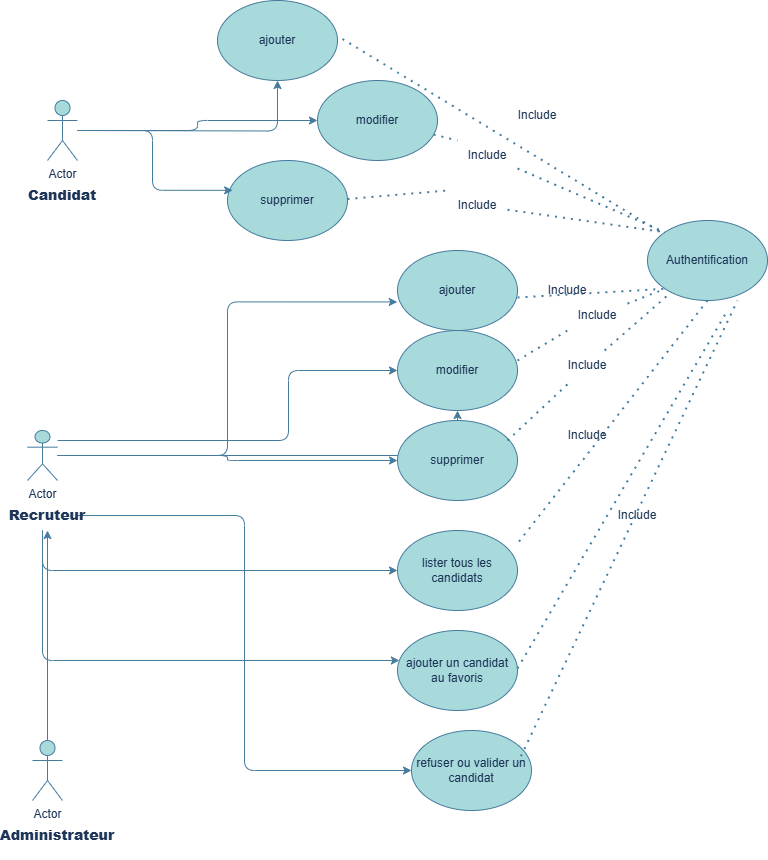

The diagram above was exported from draw.io. Its source (the exported page's mxGraphModel, read from the mxfile embedded in the PNG):
<mxGraphModel dx="1603" dy="865" grid="1" gridSize="10" guides="1" tooltips="1" connect="1" arrows="1" fold="1" page="1" pageScale="1" pageWidth="827" pageHeight="1169" background="#FFFFFF" math="0" shadow="0" adaptiveColors="none">
  <root>
    <mxCell id="0" />
    <mxCell id="1" parent="0" />
    <mxCell id="sb6zM4ZD_1P5fVImr1PI-2" style="edgeStyle=orthogonalEdgeStyle;rounded=1;orthogonalLoop=1;jettySize=auto;html=1;entryX=0;entryY=0.5;entryDx=0;entryDy=0;labelBackgroundColor=none;strokeColor=#457B9D;fontColor=default;" edge="1" parent="1" target="sb6zM4ZD_1P5fVImr1PI-4">
      <mxGeometry relative="1" as="geometry">
        <mxPoint x="340" y="370" as="targetPoint" />
        <mxPoint x="60" y="440" as="sourcePoint" />
        <Array as="points">
          <mxPoint x="291" y="440" />
          <mxPoint x="291" y="370" />
        </Array>
      </mxGeometry>
    </mxCell>
    <mxCell id="sb6zM4ZD_1P5fVImr1PI-6" style="edgeStyle=orthogonalEdgeStyle;rounded=1;orthogonalLoop=1;jettySize=auto;html=1;labelBackgroundColor=none;strokeColor=#457B9D;fontColor=default;" edge="1" parent="1" source="sb6zM4ZD_1P5fVImr1PI-1" target="sb6zM4ZD_1P5fVImr1PI-4">
      <mxGeometry relative="1" as="geometry" />
    </mxCell>
    <mxCell id="sb6zM4ZD_1P5fVImr1PI-12" style="edgeStyle=orthogonalEdgeStyle;rounded=1;orthogonalLoop=1;jettySize=auto;html=1;labelBackgroundColor=none;strokeColor=#457B9D;fontColor=default;" edge="1" parent="1" source="sb6zM4ZD_1P5fVImr1PI-1" target="sb6zM4ZD_1P5fVImr1PI-7">
      <mxGeometry relative="1" as="geometry" />
    </mxCell>
    <mxCell id="sb6zM4ZD_1P5fVImr1PI-13" style="edgeStyle=orthogonalEdgeStyle;rounded=1;orthogonalLoop=1;jettySize=auto;html=1;labelBackgroundColor=none;strokeColor=#457B9D;fontColor=default;" edge="1" parent="1" source="sb6zM4ZD_1P5fVImr1PI-56" target="sb6zM4ZD_1P5fVImr1PI-10">
      <mxGeometry relative="1" as="geometry">
        <Array as="points">
          <mxPoint x="45" y="570" />
        </Array>
      </mxGeometry>
    </mxCell>
    <mxCell id="sb6zM4ZD_1P5fVImr1PI-14" style="edgeStyle=orthogonalEdgeStyle;rounded=1;orthogonalLoop=1;jettySize=auto;html=1;labelBackgroundColor=none;strokeColor=#457B9D;fontColor=default;" edge="1" parent="1" source="sb6zM4ZD_1P5fVImr1PI-56" target="sb6zM4ZD_1P5fVImr1PI-11">
      <mxGeometry relative="1" as="geometry">
        <Array as="points">
          <mxPoint x="45" y="660" />
        </Array>
      </mxGeometry>
    </mxCell>
    <mxCell id="sb6zM4ZD_1P5fVImr1PI-1" value="Actor" style="shape=umlActor;verticalLabelPosition=bottom;verticalAlign=top;html=1;outlineConnect=0;rounded=1;labelBackgroundColor=none;fillColor=#A8DADC;strokeColor=#457B9D;fontColor=#1D3557;" vertex="1" parent="1">
      <mxGeometry x="30" y="430" width="30" height="50" as="geometry" />
    </mxCell>
    <mxCell id="sb6zM4ZD_1P5fVImr1PI-3" value="ajouter" style="ellipse;whiteSpace=wrap;html=1;rounded=1;labelBackgroundColor=none;fillColor=#A8DADC;strokeColor=#457B9D;fontColor=#1D3557;" vertex="1" parent="1">
      <mxGeometry x="400" y="250" width="120" height="80" as="geometry" />
    </mxCell>
    <mxCell id="sb6zM4ZD_1P5fVImr1PI-4" value="modifier" style="ellipse;whiteSpace=wrap;html=1;rounded=1;labelBackgroundColor=none;fillColor=#A8DADC;strokeColor=#457B9D;fontColor=#1D3557;" vertex="1" parent="1">
      <mxGeometry x="400" y="330" width="120" height="80" as="geometry" />
    </mxCell>
    <mxCell id="sb6zM4ZD_1P5fVImr1PI-7" value="supprimer" style="ellipse;whiteSpace=wrap;html=1;rounded=1;labelBackgroundColor=none;fillColor=#A8DADC;strokeColor=#457B9D;fontColor=#1D3557;" vertex="1" parent="1">
      <mxGeometry x="400" y="420" width="120" height="80" as="geometry" />
    </mxCell>
    <mxCell id="sb6zM4ZD_1P5fVImr1PI-10" value="lister tous les candidats" style="ellipse;whiteSpace=wrap;html=1;rounded=1;labelBackgroundColor=none;fillColor=#A8DADC;strokeColor=#457B9D;fontColor=#1D3557;" vertex="1" parent="1">
      <mxGeometry x="400" y="530" width="120" height="80" as="geometry" />
    </mxCell>
    <mxCell id="sb6zM4ZD_1P5fVImr1PI-11" value="ajouter un candidat au favoris" style="ellipse;whiteSpace=wrap;html=1;rounded=1;labelBackgroundColor=none;fillColor=#A8DADC;strokeColor=#457B9D;fontColor=#1D3557;" vertex="1" parent="1">
      <mxGeometry x="400" y="630" width="120" height="80" as="geometry" />
    </mxCell>
    <mxCell id="sb6zM4ZD_1P5fVImr1PI-22" style="edgeStyle=orthogonalEdgeStyle;rounded=1;orthogonalLoop=1;jettySize=auto;html=1;labelBackgroundColor=none;strokeColor=#457B9D;fontColor=default;" edge="1" parent="1" target="sb6zM4ZD_1P5fVImr1PI-18">
      <mxGeometry relative="1" as="geometry">
        <mxPoint x="80" y="130" as="sourcePoint" />
      </mxGeometry>
    </mxCell>
    <mxCell id="sb6zM4ZD_1P5fVImr1PI-23" style="edgeStyle=orthogonalEdgeStyle;rounded=1;orthogonalLoop=1;jettySize=auto;html=1;labelBackgroundColor=none;strokeColor=#457B9D;fontColor=default;" edge="1" parent="1" source="sb6zM4ZD_1P5fVImr1PI-15" target="sb6zM4ZD_1P5fVImr1PI-19">
      <mxGeometry relative="1" as="geometry" />
    </mxCell>
    <mxCell id="sb6zM4ZD_1P5fVImr1PI-15" value="Actor" style="shape=umlActor;verticalLabelPosition=bottom;verticalAlign=top;html=1;outlineConnect=0;rounded=1;labelBackgroundColor=none;fillColor=#A8DADC;strokeColor=#457B9D;fontColor=#1D3557;" vertex="1" parent="1">
      <mxGeometry x="50" y="100" width="30" height="60" as="geometry" />
    </mxCell>
    <mxCell id="sb6zM4ZD_1P5fVImr1PI-18" value="ajouter" style="ellipse;whiteSpace=wrap;html=1;rounded=1;labelBackgroundColor=none;fillColor=#A8DADC;strokeColor=#457B9D;fontColor=#1D3557;" vertex="1" parent="1">
      <mxGeometry x="220" width="120" height="80" as="geometry" />
    </mxCell>
    <mxCell id="sb6zM4ZD_1P5fVImr1PI-19" value="modifier" style="ellipse;whiteSpace=wrap;html=1;rounded=1;labelBackgroundColor=none;fillColor=#A8DADC;strokeColor=#457B9D;fontColor=#1D3557;" vertex="1" parent="1">
      <mxGeometry x="320" y="80" width="120" height="80" as="geometry" />
    </mxCell>
    <mxCell id="sb6zM4ZD_1P5fVImr1PI-20" value="supprimer" style="ellipse;whiteSpace=wrap;html=1;rounded=1;labelBackgroundColor=none;fillColor=#A8DADC;strokeColor=#457B9D;fontColor=#1D3557;" vertex="1" parent="1">
      <mxGeometry x="230" y="160" width="120" height="80" as="geometry" />
    </mxCell>
    <mxCell id="sb6zM4ZD_1P5fVImr1PI-24" style="edgeStyle=orthogonalEdgeStyle;rounded=1;orthogonalLoop=1;jettySize=auto;html=1;entryX=0.043;entryY=0.373;entryDx=0;entryDy=0;entryPerimeter=0;labelBackgroundColor=none;strokeColor=#457B9D;fontColor=default;" edge="1" parent="1" source="sb6zM4ZD_1P5fVImr1PI-15" target="sb6zM4ZD_1P5fVImr1PI-20">
      <mxGeometry relative="1" as="geometry" />
    </mxCell>
    <mxCell id="sb6zM4ZD_1P5fVImr1PI-27" value="Authentification" style="ellipse;whiteSpace=wrap;html=1;rounded=1;labelBackgroundColor=none;fillColor=#A8DADC;strokeColor=#457B9D;fontColor=#1D3557;" vertex="1" parent="1">
      <mxGeometry x="650" y="220" width="120" height="80" as="geometry" />
    </mxCell>
    <mxCell id="sb6zM4ZD_1P5fVImr1PI-32" value="Include" style="text;strokeColor=none;align=center;fillColor=none;html=1;verticalAlign=middle;whiteSpace=wrap;rounded=1;labelBackgroundColor=none;fontColor=#1D3557;" vertex="1" parent="1">
      <mxGeometry x="510" y="100" width="60" height="30" as="geometry" />
    </mxCell>
    <mxCell id="sb6zM4ZD_1P5fVImr1PI-33" value="" style="endArrow=none;dashed=1;html=1;dashPattern=1 3;strokeWidth=2;rounded=1;labelBackgroundColor=none;strokeColor=#457B9D;fontColor=default;" edge="1" parent="1" target="sb6zM4ZD_1P5fVImr1PI-27">
      <mxGeometry width="50" height="50" relative="1" as="geometry">
        <mxPoint x="345" y="38.5" as="sourcePoint" />
        <mxPoint x="414" y="161.5" as="targetPoint" />
      </mxGeometry>
    </mxCell>
    <mxCell id="sb6zM4ZD_1P5fVImr1PI-34" value="" style="endArrow=none;dashed=1;html=1;dashPattern=1 3;strokeWidth=2;rounded=1;entryX=0;entryY=0;entryDx=0;entryDy=0;labelBackgroundColor=none;strokeColor=#457B9D;fontColor=default;" edge="1" parent="1" source="sb6zM4ZD_1P5fVImr1PI-43" target="sb6zM4ZD_1P5fVImr1PI-27">
      <mxGeometry width="50" height="50" relative="1" as="geometry">
        <mxPoint x="350" y="198.5" as="sourcePoint" />
        <mxPoint x="419" y="321.5" as="targetPoint" />
      </mxGeometry>
    </mxCell>
    <mxCell id="sb6zM4ZD_1P5fVImr1PI-35" value="" style="endArrow=none;dashed=1;html=1;dashPattern=1 3;strokeWidth=2;rounded=1;entryX=0;entryY=1;entryDx=0;entryDy=0;labelBackgroundColor=none;strokeColor=#457B9D;fontColor=default;" edge="1" parent="1" source="sb6zM4ZD_1P5fVImr1PI-44" target="sb6zM4ZD_1P5fVImr1PI-27">
      <mxGeometry width="50" height="50" relative="1" as="geometry">
        <mxPoint x="520" y="360" as="sourcePoint" />
        <mxPoint x="589" y="483" as="targetPoint" />
      </mxGeometry>
    </mxCell>
    <mxCell id="sb6zM4ZD_1P5fVImr1PI-36" value="" style="endArrow=none;dashed=1;html=1;dashPattern=1 3;strokeWidth=2;rounded=1;entryX=0;entryY=0;entryDx=0;entryDy=0;labelBackgroundColor=none;strokeColor=#457B9D;fontColor=default;" edge="1" parent="1" source="sb6zM4ZD_1P5fVImr1PI-42" target="sb6zM4ZD_1P5fVImr1PI-27">
      <mxGeometry width="50" height="50" relative="1" as="geometry">
        <mxPoint x="460" y="177" as="sourcePoint" />
        <mxPoint x="529" y="300" as="targetPoint" />
      </mxGeometry>
    </mxCell>
    <mxCell id="sb6zM4ZD_1P5fVImr1PI-37" value="" style="endArrow=none;dashed=1;html=1;dashPattern=1 3;strokeWidth=2;rounded=1;entryX=0;entryY=1;entryDx=0;entryDy=0;labelBackgroundColor=none;strokeColor=#457B9D;fontColor=default;" edge="1" parent="1" target="sb6zM4ZD_1P5fVImr1PI-27">
      <mxGeometry width="50" height="50" relative="1" as="geometry">
        <mxPoint x="520" y="297" as="sourcePoint" />
        <mxPoint x="589" y="420" as="targetPoint" />
      </mxGeometry>
    </mxCell>
    <mxCell id="sb6zM4ZD_1P5fVImr1PI-38" value="" style="endArrow=none;dashed=1;html=1;dashPattern=1 3;strokeWidth=2;rounded=1;exitX=0.5;exitY=1;exitDx=0;exitDy=0;labelBackgroundColor=none;strokeColor=#457B9D;fontColor=default;" edge="1" parent="1" source="sb6zM4ZD_1P5fVImr1PI-27">
      <mxGeometry width="50" height="50" relative="1" as="geometry">
        <mxPoint x="451" y="420" as="sourcePoint" />
        <mxPoint x="520" y="543" as="targetPoint" />
      </mxGeometry>
    </mxCell>
    <mxCell id="sb6zM4ZD_1P5fVImr1PI-39" value="" style="endArrow=none;dashed=1;html=1;dashPattern=1 3;strokeWidth=2;rounded=1;labelBackgroundColor=none;strokeColor=#457B9D;fontColor=default;" edge="1" parent="1" source="sb6zM4ZD_1P5fVImr1PI-46" target="sb6zM4ZD_1P5fVImr1PI-27">
      <mxGeometry width="50" height="50" relative="1" as="geometry">
        <mxPoint x="510" y="440" as="sourcePoint" />
        <mxPoint x="579" y="563" as="targetPoint" />
      </mxGeometry>
    </mxCell>
    <mxCell id="sb6zM4ZD_1P5fVImr1PI-40" style="edgeStyle=orthogonalEdgeStyle;rounded=1;orthogonalLoop=1;jettySize=auto;html=1;entryX=-0.002;entryY=0.643;entryDx=0;entryDy=0;entryPerimeter=0;labelBackgroundColor=none;strokeColor=#457B9D;fontColor=default;" edge="1" parent="1" source="sb6zM4ZD_1P5fVImr1PI-1" target="sb6zM4ZD_1P5fVImr1PI-3">
      <mxGeometry relative="1" as="geometry" />
    </mxCell>
    <mxCell id="sb6zM4ZD_1P5fVImr1PI-41" value="" style="endArrow=none;dashed=1;html=1;dashPattern=1 3;strokeWidth=2;rounded=1;labelBackgroundColor=none;strokeColor=#457B9D;fontColor=default;" edge="1" parent="1">
      <mxGeometry width="50" height="50" relative="1" as="geometry">
        <mxPoint x="520" y="668" as="sourcePoint" />
        <mxPoint x="730" y="310" as="targetPoint" />
      </mxGeometry>
    </mxCell>
    <mxCell id="sb6zM4ZD_1P5fVImr1PI-45" value="Include" style="text;strokeColor=none;align=center;fillColor=none;html=1;verticalAlign=middle;whiteSpace=wrap;rounded=1;labelBackgroundColor=none;fontColor=#1D3557;" vertex="1" parent="1">
      <mxGeometry x="540" y="275" width="60" height="30" as="geometry" />
    </mxCell>
    <mxCell id="sb6zM4ZD_1P5fVImr1PI-47" value="Include" style="text;strokeColor=none;align=center;fillColor=none;html=1;verticalAlign=middle;whiteSpace=wrap;rounded=1;labelBackgroundColor=none;fontColor=#1D3557;" vertex="1" parent="1">
      <mxGeometry x="560" y="420" width="60" height="30" as="geometry" />
    </mxCell>
    <mxCell id="sb6zM4ZD_1P5fVImr1PI-48" value="Include" style="text;strokeColor=none;align=center;fillColor=none;html=1;verticalAlign=middle;whiteSpace=wrap;rounded=1;labelBackgroundColor=none;fontColor=#1D3557;" vertex="1" parent="1">
      <mxGeometry x="610" y="500" width="60" height="30" as="geometry" />
    </mxCell>
    <mxCell id="sb6zM4ZD_1P5fVImr1PI-49" value="" style="endArrow=none;dashed=1;html=1;dashPattern=1 3;strokeWidth=2;rounded=1;labelBackgroundColor=none;strokeColor=#457B9D;fontColor=default;" edge="1" parent="1" target="sb6zM4ZD_1P5fVImr1PI-46">
      <mxGeometry width="50" height="50" relative="1" as="geometry">
        <mxPoint x="510" y="440" as="sourcePoint" />
        <mxPoint x="674" y="292" as="targetPoint" />
      </mxGeometry>
    </mxCell>
    <mxCell id="sb6zM4ZD_1P5fVImr1PI-46" value="Include" style="text;strokeColor=none;align=center;fillColor=none;html=1;verticalAlign=middle;whiteSpace=wrap;rounded=1;labelBackgroundColor=none;fontColor=#1D3557;" vertex="1" parent="1">
      <mxGeometry x="560" y="350" width="60" height="30" as="geometry" />
    </mxCell>
    <mxCell id="sb6zM4ZD_1P5fVImr1PI-50" value="" style="endArrow=none;dashed=1;html=1;dashPattern=1 3;strokeWidth=2;rounded=1;entryX=0;entryY=1;entryDx=0;entryDy=0;labelBackgroundColor=none;strokeColor=#457B9D;fontColor=default;" edge="1" parent="1" target="sb6zM4ZD_1P5fVImr1PI-44">
      <mxGeometry width="50" height="50" relative="1" as="geometry">
        <mxPoint x="520" y="360" as="sourcePoint" />
        <mxPoint x="668" y="288" as="targetPoint" />
      </mxGeometry>
    </mxCell>
    <mxCell id="sb6zM4ZD_1P5fVImr1PI-44" value="Include" style="text;strokeColor=none;align=center;fillColor=none;html=1;verticalAlign=middle;whiteSpace=wrap;rounded=1;labelBackgroundColor=none;fontColor=#1D3557;" vertex="1" parent="1">
      <mxGeometry x="570" y="300" width="60" height="30" as="geometry" />
    </mxCell>
    <mxCell id="sb6zM4ZD_1P5fVImr1PI-51" value="" style="endArrow=none;dashed=1;html=1;dashPattern=1 3;strokeWidth=2;rounded=1;entryX=0;entryY=0;entryDx=0;entryDy=0;labelBackgroundColor=none;strokeColor=#457B9D;fontColor=default;" edge="1" parent="1" target="sb6zM4ZD_1P5fVImr1PI-43">
      <mxGeometry width="50" height="50" relative="1" as="geometry">
        <mxPoint x="350" y="198.5" as="sourcePoint" />
        <mxPoint x="668" y="232" as="targetPoint" />
      </mxGeometry>
    </mxCell>
    <mxCell id="sb6zM4ZD_1P5fVImr1PI-43" value="Include" style="text;strokeColor=none;align=center;fillColor=none;html=1;verticalAlign=middle;whiteSpace=wrap;rounded=1;labelBackgroundColor=none;fontColor=#1D3557;" vertex="1" parent="1">
      <mxGeometry x="450" y="190" width="60" height="30" as="geometry" />
    </mxCell>
    <mxCell id="sb6zM4ZD_1P5fVImr1PI-52" value="" style="endArrow=none;dashed=1;html=1;dashPattern=1 3;strokeWidth=2;rounded=1;entryX=0;entryY=0;entryDx=0;entryDy=0;labelBackgroundColor=none;strokeColor=#457B9D;fontColor=default;" edge="1" parent="1" source="sb6zM4ZD_1P5fVImr1PI-19" target="sb6zM4ZD_1P5fVImr1PI-42">
      <mxGeometry width="50" height="50" relative="1" as="geometry">
        <mxPoint x="432" y="140" as="sourcePoint" />
        <mxPoint x="668" y="232" as="targetPoint" />
      </mxGeometry>
    </mxCell>
    <mxCell id="sb6zM4ZD_1P5fVImr1PI-42" value="Include" style="text;strokeColor=none;align=center;fillColor=none;html=1;verticalAlign=middle;whiteSpace=wrap;rounded=1;labelBackgroundColor=none;fontColor=#1D3557;" vertex="1" parent="1">
      <mxGeometry x="460" y="140" width="60" height="30" as="geometry" />
    </mxCell>
    <mxCell id="sb6zM4ZD_1P5fVImr1PI-57" value="&lt;h4&gt;&lt;b&gt;&lt;font style=&quot;font-size: 14px;&quot;&gt;Candidat&lt;/font&gt;&lt;/b&gt;&lt;/h4&gt;" style="text;strokeColor=none;align=center;fillColor=none;html=1;verticalAlign=middle;whiteSpace=wrap;rounded=1;labelBackgroundColor=none;fontColor=#1D3557;" vertex="1" parent="1">
      <mxGeometry x="35" y="180" width="60" height="30" as="geometry" />
    </mxCell>
    <mxCell id="sb6zM4ZD_1P5fVImr1PI-60" style="edgeStyle=orthogonalEdgeStyle;rounded=1;orthogonalLoop=1;jettySize=auto;html=1;entryX=0;entryY=0.5;entryDx=0;entryDy=0;labelBackgroundColor=none;strokeColor=#457B9D;fontColor=default;" edge="1" parent="1" source="sb6zM4ZD_1P5fVImr1PI-56" target="sb6zM4ZD_1P5fVImr1PI-59">
      <mxGeometry relative="1" as="geometry" />
    </mxCell>
    <mxCell id="sb6zM4ZD_1P5fVImr1PI-59" value="refuser ou valider un candidat" style="ellipse;whiteSpace=wrap;html=1;rounded=1;labelBackgroundColor=none;fillColor=#A8DADC;strokeColor=#457B9D;fontColor=#1D3557;" vertex="1" parent="1">
      <mxGeometry x="414" y="730" width="120" height="80" as="geometry" />
    </mxCell>
    <mxCell id="sb6zM4ZD_1P5fVImr1PI-61" value="" style="endArrow=none;dashed=1;html=1;dashPattern=1 3;strokeWidth=2;rounded=1;labelBackgroundColor=none;strokeColor=#457B9D;fontColor=default;" edge="1" parent="1">
      <mxGeometry width="50" height="50" relative="1" as="geometry">
        <mxPoint x="390" y="728" as="sourcePoint" />
        <mxPoint x="390" y="728" as="targetPoint" />
      </mxGeometry>
    </mxCell>
    <mxCell id="sb6zM4ZD_1P5fVImr1PI-56" value="&lt;h4&gt;&lt;b&gt;&lt;font style=&quot;font-size: 14px;&quot;&gt;Recruteur&lt;/font&gt;&lt;/b&gt;&lt;/h4&gt;" style="text;strokeColor=none;align=center;fillColor=none;html=1;verticalAlign=middle;whiteSpace=wrap;rounded=1;labelBackgroundColor=none;fontColor=#1D3557;" vertex="1" parent="1">
      <mxGeometry x="20" y="500" width="60" height="30" as="geometry" />
    </mxCell>
    <mxCell id="sb6zM4ZD_1P5fVImr1PI-67" style="edgeStyle=orthogonalEdgeStyle;rounded=1;orthogonalLoop=1;jettySize=auto;html=1;entryX=0.5;entryY=1;entryDx=0;entryDy=0;labelBackgroundColor=none;strokeColor=#457B9D;fontColor=default;" edge="1" parent="1" source="sb6zM4ZD_1P5fVImr1PI-64" target="sb6zM4ZD_1P5fVImr1PI-56">
      <mxGeometry relative="1" as="geometry" />
    </mxCell>
    <mxCell id="sb6zM4ZD_1P5fVImr1PI-64" value="Actor" style="shape=umlActor;verticalLabelPosition=bottom;verticalAlign=top;html=1;outlineConnect=0;rounded=1;labelBackgroundColor=none;fillColor=#A8DADC;strokeColor=#457B9D;fontColor=#1D3557;" vertex="1" parent="1">
      <mxGeometry x="35" y="740" width="30" height="60" as="geometry" />
    </mxCell>
    <mxCell id="sb6zM4ZD_1P5fVImr1PI-65" value="&lt;h4&gt;&lt;b&gt;&lt;font style=&quot;font-size: 14px;&quot;&gt;Administrateur&lt;/font&gt;&lt;/b&gt;&lt;/h4&gt;" style="text;strokeColor=none;align=center;fillColor=none;html=1;verticalAlign=middle;whiteSpace=wrap;rounded=1;labelBackgroundColor=none;fontColor=#1D3557;" vertex="1" parent="1">
      <mxGeometry x="30" y="820" width="60" height="30" as="geometry" />
    </mxCell>
    <mxCell id="sb6zM4ZD_1P5fVImr1PI-69" value="" style="endArrow=none;dashed=1;html=1;dashPattern=1 3;strokeWidth=2;rounded=1;labelBackgroundColor=none;strokeColor=#457B9D;fontColor=default;entryX=0.75;entryY=1;entryDx=0;entryDy=0;entryPerimeter=0;" edge="1" parent="1" target="sb6zM4ZD_1P5fVImr1PI-27">
      <mxGeometry width="50" height="50" relative="1" as="geometry">
        <mxPoint x="520" y="763" as="sourcePoint" />
        <mxPoint x="730" y="405" as="targetPoint" />
      </mxGeometry>
    </mxCell>
  </root>
</mxGraphModel>